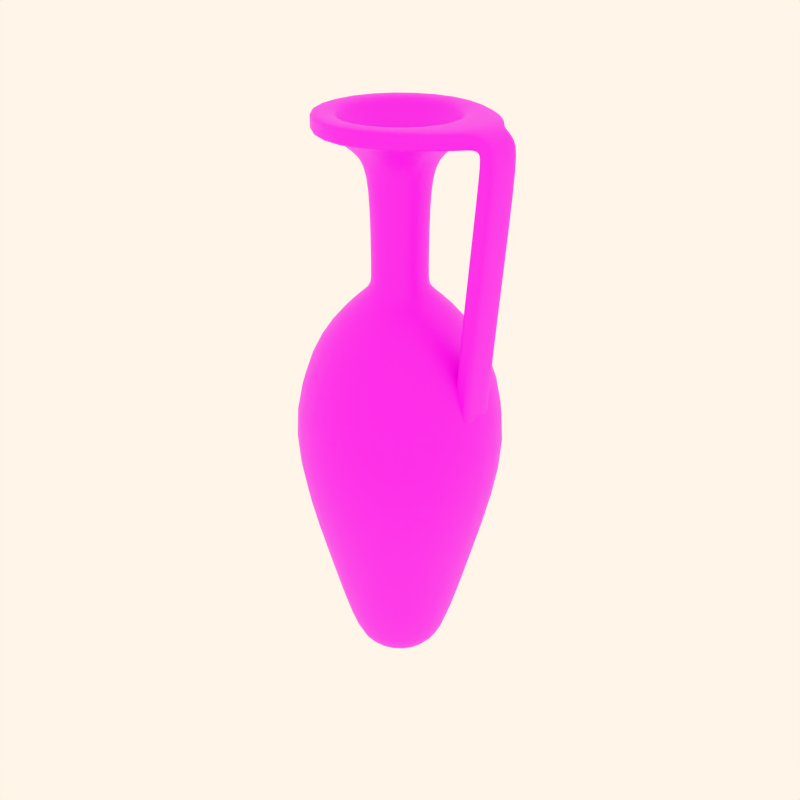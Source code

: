# Source: pottery10.blend  (saved by Blender 2.82.7; exported with 4.5.12 LTS)
import bpy
from mathutils import Matrix  # noqa: F401  (used for matrix-valued properties, if any)

bpy.ops.wm.read_factory_settings(use_empty=True)
scene = bpy.context.scene
scene.name = 'Scene'

# ---- collections
col_collection_1 = bpy.data.collections.new('Collection 1'); scene.collection.children.link(col_collection_1)
col_collection_2 = bpy.data.collections.new('Collection 2'); scene.collection.children.link(col_collection_2)
col_collection_3 = bpy.data.collections.new('Collection 3'); scene.collection.children.link(col_collection_3)
col_collection_4 = bpy.data.collections.new('Collection 4'); scene.collection.children.link(col_collection_4)

# ---- images (referenced by path relative to the original .blend; pixels are not part of the script)
import os
ASSET_DIR = os.environ.get("B2B_ASSET_DIR", "")  # directory of the original .blend (textures are referenced by path, not embedded)
HERE = os.path.dirname(os.path.abspath(__file__))  # packed textures are extracted next to this script under _unpacked/

def load_image(name, relpath, width, height, colorspace="sRGB"):
    """Load a texture the original file referenced (path relative to the .blend, or extracted next to this script)."""
    p = next((c for c in (os.path.join(HERE, relpath), os.path.join(ASSET_DIR, relpath)) if relpath and os.path.exists(c)), "")
    if p:
        img = bpy.data.images.load(p, check_existing=True)
        img.name = name
    else:  # same state as the original file: an image datablock whose file is absent (Cycles renders it pink)
        img = bpy.data.images.new(name, width, height)
        img.source = "FILE"
        img.filepath = "//" + (relpath or name)
    img.colorspace_settings.name = colorspace
    return img
img_08_png_001 = load_image('08.png.001', '08.png.001.png', 1024, 1024, 'sRGB')

# ---- materials (node trees are filled in below, after node groups)
mat_decorazione8 = bpy.data.materials.new('decorazione8')
mat_decorazione8.alpha_threshold = 0.0
mat_decorazione8.use_transparent_shadow = False
mat_decorazione8.diffuse_color = (0.8, 0.6371, 0.4994, 1.0)
mat_decorazione8.roughness = 0.5
mat_decorazione8.specular_intensity = 0.0
mat_decorazione8.line_color = (0.0, 0.0, 0.0, 1.0)

# ---- material node trees
mat_decorazione8.use_nodes = True; mat_decorazione8.node_tree.nodes.clear()
_N = mat_decorazione8.node_tree.nodes; _L = mat_decorazione8.node_tree.links
n0 = _N.new('ShaderNodeOutputMaterial'); n0.name = 'Material Output'; n0.location = (300, 300)
n1 = _N.new('ShaderNodeBsdfPrincipled'); n1.name = 'Principled BSDF'; n1.location = (10, 300)
n1.distribution = 'GGX'
n1.subsurface_method = 'BURLEY'
n1.inputs[3].default_value = 1.45
n1.inputs[27].default_value = (0.0, 0.0, 0.0, 1.0)
n1.inputs[28].default_value = 1.0
n2 = _N.new('ShaderNodeTexImage'); n2.name = 'Image Texture'; n2.location = (-290, 219)
n2.image = img_08_png_001
_L.new(n1.outputs[0], n0.inputs[0])
_L.new(n2.outputs[0], n1.inputs[0])
n0.is_active_output = True

# ---- world
world_world = bpy.data.worlds.new('World'); scene.world = world_world
world_world.color = (1.0, 0.9157, 0.8077)
world_world.use_sun_shadow = False
world_world.sun_shadow_jitter_overblur = 0.0
world_world.cycles.sampling_method = 'MANUAL'
world_world.cycles.sample_map_resolution = 256

# ---- meshes
me_cylinder_009 = bpy.data.meshes.new('Cylinder.009')
me_cylinder_009.from_pydata([(1.152, 0.6423, 0.04398), (1.132, -0.6764, 0.04398), (-0.01969, -1.319, 0.04398), (-1.152, -0.6423, 0.04398), (-1.132, 0.6764, 0.04398), (0.01969, 1.319, 0.04398), (1.958, 1.092, 0.1278), (1.924, -1.15, 0.1278), (-0.03346, -2.241, 0.1278), (-1.958, -1.092, 0.1278), (-1.924, 1.15, 0.1278), (0.03346, 2.241, 0.1278), (1.171e-08, 1.426e-08, 0.04398), (0.05524, 3.7, 4.755), (-3.177, 1.898, 4.755), (-3.232, -1.802, 4.755), (-0.05524, -3.7, 4.755), (3.177, -1.898, 4.755), (3.232, 1.802, 4.755), (4.872, 2.717, 10.4), (4.789, -2.861, 10.4), (-0.08328, -5.578, 10.4), (-4.872, -2.717, 10.4), (-4.789, 2.861, 10.4), (0.08328, 5.578, 10.4), (3.387, 1.888, 14.66), (3.329, -1.989, 14.66), (-0.05789, -3.877, 14.66), (-3.387, -1.888, 14.66), (-3.329, 1.989, 14.66), (0.05789, 3.877, 14.66), (1.13, -0.6751, 16.4), (1.15, 0.641, 16.4), (-0.01965, -1.316, 16.4), (-1.15, -0.641, 16.4), (-1.13, 0.6751, 16.4), (0.01965, 1.316, 16.4), (1.13, -0.6751, 16.63), (1.15, 0.641, 16.63), (-0.01965, -1.316, 16.63), (-1.15, -0.641, 16.63), (-1.13, 0.6751, 16.63), (0.01965, 1.316, 16.63), (1.13, -0.6751, 20.72), (1.15, 0.641, 20.72), (-0.01965, -1.316, 20.72), (-1.15, -0.641, 20.72), (-1.13, 0.6751, 20.72), (0.01965, 1.316, 20.72), (1.604, 0.8942, 21.61), (1.576, -0.9417, 21.61), (-0.02741, -1.836, 21.61), (-1.604, -0.8942, 21.61), (-1.576, 0.9417, 21.61), (0.02741, 1.836, 21.61), (2.757, 1.538, 22.39), (2.71, -1.619, 22.39), (-0.04713, -3.157, 22.39), (-2.757, -1.538, 22.39), (-2.71, 1.619, 22.39), (0.04713, 3.157, 22.39), (3.299, -1.971, 22.39), (3.356, 1.871, 22.39), (-0.05736, -3.842, 22.39), (-3.356, -1.871, 22.39), (-3.299, 1.971, 22.39), (0.05736, 3.842, 22.39), (3.356, 1.871, 22.6), (3.299, -1.971, 22.6), (-0.05736, -3.842, 22.6), (-3.356, -1.871, 22.6), (-3.299, 1.971, 22.6), (0.05736, 3.842, 22.6), (3.356, 1.871, 22.94), (3.299, -1.971, 22.94), (-0.05736, -3.842, 22.94), (-3.356, -1.871, 22.94), (-3.299, 1.971, 22.94), (0.05736, 3.842, 22.94), (3.299, -1.971, 23.1), (3.356, 1.871, 23.1), (-0.05736, -3.842, 23.1), (-3.356, -1.871, 23.1), (-3.299, 1.971, 23.1), (0.05736, 3.842, 23.1), (2.346, 1.308, 23.1), (2.306, -1.378, 23.1), (-0.0401, -2.686, 23.1), (-2.346, -1.308, 23.1), (-2.306, 1.378, 23.1), (0.0401, 2.686, 23.1), (2.346, 1.308, 22.6), (2.306, -1.378, 22.6), (-0.0401, -2.686, 22.6), (-2.346, -1.308, 22.6), (-2.306, 1.378, 22.6), (0.0401, 2.686, 22.6), (1.023, 0.5702, 21.57), (1.005, -0.6004, 21.57), (-0.01748, -1.171, 21.57), (-1.023, -0.5702, 21.57), (-1.005, 0.6004, 21.57), (0.01748, 1.171, 21.57), (0.8207, -0.4903, 16.23), (0.835, 0.4656, 16.23), (-0.01427, -0.956, 16.23), (-0.835, -0.4656, 16.23), (-0.8207, 0.4903, 16.23), (0.01427, 0.956, 16.23), (3.884, 0.6981, 23.1), (3.826, -0.8132, 23.1), (3.826, -0.8132, 22.94), (3.884, 0.6981, 22.94), (3.826, -0.8132, 22.6), (3.884, 0.6981, 22.6), (3.884, 0.6981, 22.39), (3.826, -0.8132, 22.39), (4.024, -0.7995, 22.27), (4.061, 0.7124, 22.27), (4.221, 0.7083, 22.41), (4.183, -0.8036, 22.41), (4.476, 0.7018, 22.63), (4.439, -0.81, 22.63), (4.567, -0.8133, 22.74), (4.604, 0.6986, 22.74), (4.724, 0.6924, 21.79), (4.73, -0.8199, 21.8), (4.562, -0.8204, 21.81), (4.557, 0.6919, 21.8), (4.227, -0.8213, 21.85), (4.221, 0.691, 21.83), (4.012, 0.6904, 21.85), (4.017, -0.8219, 21.87), (3.308, -0.8177, 14.43), (3.303, 0.6935, 14.37), (3.512, 0.6935, 14.35), (3.518, -0.8177, 14.41), (3.847, 0.6935, 14.32), (3.853, -0.8177, 14.38), (4.02, -0.8177, 14.36), (4.015, 0.6935, 14.3), (3.86, 0.6789, 11.55), (3.866, -0.8323, 11.61), (3.698, -0.8323, 11.62), (3.693, 0.6789, 11.57), (3.363, -0.8323, 11.66), (3.358, 0.6789, 11.6), (3.148, 0.6789, 11.62), (3.153, -0.8323, 11.68)], [], [(12, 0, 1), (12, 1, 2), (12, 2, 3), (12, 3, 4), (12, 4, 5), (5, 0, 12), (0, 6, 7, 1), (1, 7, 8, 2), (2, 8, 9, 3), (3, 9, 10, 4), (4, 10, 11, 5), (6, 0, 5, 11), (6, 11, 13, 18), (11, 10, 14, 13), (10, 9, 15, 14), (9, 8, 16, 15), (8, 7, 17, 16), (7, 6, 18, 17), (17, 18, 19, 20), (16, 17, 20, 21), (15, 16, 21, 22), (14, 15, 22, 23), (13, 14, 23, 24), (18, 13, 24, 19), (19, 25, 26, 20), (20, 26, 27, 21), (21, 27, 28, 22), (22, 28, 29, 23), (23, 29, 30, 24), (24, 30, 25, 19), (25, 32, 31, 26), (26, 31, 33, 27), (27, 33, 34, 28), (28, 34, 35, 29), (29, 35, 36, 30), (30, 36, 32, 25), (32, 38, 37, 31), (31, 37, 39, 33), (33, 39, 40, 34), (34, 40, 41, 35), (35, 41, 42, 36), (36, 42, 38, 32), (38, 44, 43, 37), (37, 43, 45, 39), (39, 45, 46, 40), (40, 46, 47, 41), (41, 47, 48, 42), (42, 48, 44, 38), (44, 49, 50, 43), (43, 50, 51, 45), (45, 51, 52, 46), (46, 52, 53, 47), (47, 53, 54, 48), (48, 54, 49, 44), (49, 55, 56, 50), (50, 56, 57, 51), (51, 57, 58, 52), (52, 58, 59, 53), (53, 59, 60, 54), (54, 60, 55, 49), (55, 62, 61, 56), (56, 61, 63, 57), (57, 63, 64, 58), (58, 64, 65, 59), (59, 65, 66, 60), (60, 66, 62, 55), (61, 68, 69, 63), (63, 69, 70, 64), (64, 70, 71, 65), (65, 71, 72, 66), (66, 72, 67, 62), (68, 74, 75, 69), (69, 75, 76, 70), (70, 76, 77, 71), (71, 77, 78, 72), (72, 78, 73, 67), (74, 79, 81, 75), (75, 81, 82, 76), (76, 82, 83, 77), (77, 83, 84, 78), (78, 84, 80, 73), (80, 85, 86, 79), (79, 86, 87, 81), (81, 87, 88, 82), (82, 88, 89, 83), (83, 89, 90, 84), (84, 90, 85, 80), (85, 91, 92, 86), (86, 92, 93, 87), (87, 93, 94, 88), (88, 94, 95, 89), (89, 95, 96, 90), (90, 96, 91, 85), (91, 97, 98, 92), (92, 98, 99, 93), (93, 99, 100, 94), (94, 100, 101, 95), (95, 101, 102, 96), (96, 102, 97, 91), (97, 104, 103, 98), (98, 103, 105, 99), (99, 105, 106, 100), (100, 106, 107, 101), (101, 107, 108, 102), (102, 108, 104, 97), (73, 80, 109, 112), (80, 79, 110, 109), (79, 74, 111, 110), (67, 73, 112, 114), (74, 68, 113, 111), (62, 67, 114, 115), (68, 61, 116, 113), (61, 62, 115, 116), (116, 115, 118, 117), (113, 116, 117, 120), (115, 114, 119, 118), (111, 113, 120, 122), (114, 112, 121, 119), (110, 111, 122, 123), (109, 110, 123, 124), (112, 109, 124, 121), (121, 124, 125, 128), (124, 123, 126, 125), (123, 122, 127, 126), (119, 121, 128, 130), (122, 120, 129, 127), (118, 119, 130, 131), (120, 117, 132, 129), (117, 118, 131, 132), (132, 131, 134, 133), (129, 132, 133, 136), (131, 130, 135, 134), (127, 129, 136, 138), (130, 128, 137, 135), (126, 127, 138, 139), (125, 126, 139, 140), (128, 125, 140, 137), (137, 140, 141, 144), (140, 139, 142, 141), (139, 138, 143, 142), (135, 137, 144, 146), (138, 136, 145, 143), (134, 135, 146, 147), (136, 133, 148, 145), (133, 134, 147, 148)])
me_cylinder_009.polygons.foreach_set('use_smooth', [True] * 145)
_uv = me_cylinder_009.uv_layers.new(name='UVTex')
_uv.uv.foreach_set('vector', [0.5744, 0.6034, 0.5805, 0.6139, 0.5684, 0.6139, 0.5744, 0.6034, 0.5684, 0.6139, 0.5623, 0.6034, 0.5744, 0.6034, 0.5623, 0.6034, 0.5684, 0.5929, 0.5744, 0.6034, 0.5684, 0.5929, 0.5805, 0.5929, 0.5744, 0.6034, 0.5805, 0.5929, 0.5866, 0.6034, 0.5866, 0.6034, 0.5805, 0.6139, 0.5744, 0.6034, 0.5805, 0.6139, 0.5848, 0.6213, 0.5641, 0.6213, 0.5684, 0.6139, 0.5684, 0.6139, 0.5641, 0.6213, 0.5537, 0.6034, 0.5623, 0.6034, 0.5623, 0.6034, 0.5537, 0.6034, 0.5641, 0.5855, 0.5684, 0.5929, 0.5684, 0.5929, 0.5641, 0.5855, 0.5848, 0.5855, 0.5805, 0.5929, 0.5805, 0.5929, 0.5848, 0.5855, 0.5951, 0.6034, 0.5866, 0.6034, 0.5848, 0.6213, 0.5805, 0.6139, 0.5866, 0.6034, 0.5951, 0.6034, 0.09524, 0.5104, 0.1735, 0.51, 0.1735, 0.579, 0.09513, 0.5788, 0.1735, 0.51, 0.254, 0.5102, 0.2537, 0.579, 0.1735, 0.579, 0.254, 0.5102, 0.3346, 0.5101, 0.3348, 0.579, 0.2537, 0.579, 0.3346, 0.5101, 0.4137, 0.5099, 0.4135, 0.5792, 0.3348, 0.579, 0.4137, 0.5099, 0.4937, 0.5099, 0.4941, 0.5793, 0.4135, 0.5792, 0.01622, 0.5102, 0.09524, 0.5104, 0.09513, 0.5788, 0.01615, 0.5785, 0.01615, 0.5785, 0.09513, 0.5788, 0.09542, 0.6715, 0.01651, 0.6718, 0.4135, 0.5792, 0.4941, 0.5793, 0.4942, 0.6724, 0.4129, 0.6717, 0.3348, 0.579, 0.4135, 0.5792, 0.4129, 0.6717, 0.3341, 0.6716, 0.2537, 0.579, 0.3348, 0.579, 0.3341, 0.6716, 0.2533, 0.6715, 0.1735, 0.579, 0.2537, 0.579, 0.2533, 0.6715, 0.1742, 0.6717, 0.09513, 0.5788, 0.1735, 0.579, 0.1742, 0.6717, 0.09542, 0.6715, 0.09542, 0.6715, 0.09523, 0.7478, 0.0165, 0.7481, 0.01651, 0.6718, 0.4942, 0.6724, 0.4938, 0.7485, 0.4126, 0.748, 0.4129, 0.6717, 0.4129, 0.6717, 0.4126, 0.748, 0.3349, 0.7479, 0.3341, 0.6716, 0.3341, 0.6716, 0.3349, 0.7479, 0.2536, 0.7479, 0.2533, 0.6715, 0.2533, 0.6715, 0.2536, 0.7479, 0.1746, 0.7479, 0.1742, 0.6717, 0.1742, 0.6717, 0.1746, 0.7479, 0.09523, 0.7478, 0.09542, 0.6715, 0.09523, 0.7478, 0.09524, 0.7933, 0.01617, 0.7933, 0.0165, 0.7481, 0.4938, 0.7485, 0.4942, 0.793, 0.4126, 0.7928, 0.4126, 0.748, 0.4126, 0.748, 0.4126, 0.7928, 0.335, 0.7932, 0.3349, 0.7479, 0.3349, 0.7479, 0.335, 0.7932, 0.2547, 0.7932, 0.2536, 0.7479, 0.2536, 0.7479, 0.2547, 0.7932, 0.174, 0.7931, 0.1746, 0.7479, 0.1746, 0.7479, 0.174, 0.7931, 0.09524, 0.7933, 0.09523, 0.7478, 0.09524, 0.7933, 0.0948, 0.798, 0.01604, 0.798, 0.01617, 0.7933, 0.4942, 0.793, 0.4937, 0.7973, 0.4126, 0.7981, 0.4126, 0.7928, 0.4126, 0.7928, 0.4126, 0.7981, 0.3352, 0.7986, 0.335, 0.7932, 0.335, 0.7932, 0.3352, 0.7986, 0.2552, 0.7983, 0.2547, 0.7932, 0.2547, 0.7932, 0.2552, 0.7983, 0.1741, 0.7982, 0.174, 0.7931, 0.174, 0.7931, 0.1741, 0.7982, 0.0948, 0.798, 0.09524, 0.7933, 0.0948, 0.798, 0.09431, 0.8854, 0.0166, 0.8857, 0.01604, 0.798, 0.4937, 0.7973, 0.4936, 0.885, 0.4127, 0.885, 0.4126, 0.7981, 0.4126, 0.7981, 0.4127, 0.885, 0.3349, 0.8852, 0.3352, 0.7986, 0.3352, 0.7986, 0.3349, 0.8852, 0.2546, 0.8851, 0.2552, 0.7983, 0.2552, 0.7983, 0.2546, 0.8851, 0.174, 0.8851, 0.1741, 0.7982, 0.1741, 0.7982, 0.174, 0.8851, 0.09431, 0.8854, 0.0948, 0.798, 0.09431, 0.8854, 0.09475, 0.8979, 0.01648, 0.898, 0.0166, 0.8857, 0.4936, 0.885, 0.4933, 0.8978, 0.413, 0.898, 0.4127, 0.885, 0.4127, 0.885, 0.413, 0.898, 0.3347, 0.8982, 0.3349, 0.8852, 0.3349, 0.8852, 0.3347, 0.8982, 0.2545, 0.8979, 0.2546, 0.8851, 0.2546, 0.8851, 0.2545, 0.8979, 0.1739, 0.8978, 0.174, 0.8851, 0.174, 0.8851, 0.1739, 0.8978, 0.09475, 0.8979, 0.09431, 0.8854, 0.09475, 0.8979, 0.09438, 0.9201, 0.01608, 0.92, 0.01648, 0.898, 0.4933, 0.8978, 0.4927, 0.9202, 0.4131, 0.9212, 0.413, 0.898, 0.413, 0.898, 0.4131, 0.9212, 0.3347, 0.9208, 0.3347, 0.8982, 0.3347, 0.8982, 0.3347, 0.9208, 0.2541, 0.9204, 0.2545, 0.8979, 0.2545, 0.8979, 0.2541, 0.9204, 0.1735, 0.9203, 0.1739, 0.8978, 0.1739, 0.8978, 0.1735, 0.9203, 0.09438, 0.9201, 0.09475, 0.8979, 0.09438, 0.9201, 0.09454, 0.9378, 0.01589, 0.9379, 0.01608, 0.92, 0.4927, 0.9202, 0.4922, 0.9375, 0.4129, 0.9376, 0.4131, 0.9212, 0.4131, 0.9212, 0.4129, 0.9376, 0.3352, 0.9378, 0.3347, 0.9208, 0.3347, 0.9208, 0.3352, 0.9378, 0.2542, 0.9376, 0.2541, 0.9204, 0.2541, 0.9204, 0.2542, 0.9376, 0.1735, 0.9376, 0.1735, 0.9203, 0.1735, 0.9203, 0.1735, 0.9376, 0.09454, 0.9378, 0.09438, 0.9201, 0.4922, 0.9375, 0.4928, 0.9697, 0.4131, 0.9696, 0.4129, 0.9376, 0.4129, 0.9376, 0.4131, 0.9696, 0.3354, 0.9696, 0.3352, 0.9378, 0.3352, 0.9378, 0.3354, 0.9696, 0.2541, 0.9696, 0.2542, 0.9376, 0.2542, 0.9376, 0.2541, 0.9696, 0.1736, 0.9696, 0.1735, 0.9376, 0.1735, 0.9376, 0.1736, 0.9696, 0.09415, 0.9693, 0.09454, 0.9378, 0.4928, 0.9697, 0.4929, 0.9778, 0.4131, 0.9778, 0.4131, 0.9696, 0.4131, 0.9696, 0.4131, 0.9778, 0.3357, 0.978, 0.3354, 0.9696, 0.3354, 0.9696, 0.3357, 0.978, 0.254, 0.9778, 0.2541, 0.9696, 0.2541, 0.9696, 0.254, 0.9778, 0.1737, 0.978, 0.1736, 0.9696, 0.1736, 0.9696, 0.1737, 0.978, 0.09417, 0.978, 0.09415, 0.9693, 0.4929, 0.9778, 0.4928, 0.9865, 0.4127, 0.9866, 0.4131, 0.9778, 0.4131, 0.9778, 0.4127, 0.9866, 0.3356, 0.9864, 0.3357, 0.978, 0.3357, 0.978, 0.3356, 0.9864, 0.2542, 0.9864, 0.254, 0.9778, 0.254, 0.9778, 0.2542, 0.9864, 0.1739, 0.9863, 0.1737, 0.978, 0.1737, 0.978, 0.1739, 0.9863, 0.0944, 0.9861, 0.09417, 0.978, 0.6038, 0.5846, 0.6036, 0.5786, 0.6186, 0.5744, 0.6231, 0.5785, 0.5636, 0.5085, 0.5674, 0.5141, 0.5597, 0.5297, 0.5537, 0.5285, 0.5537, 0.5285, 0.5597, 0.5297, 0.5623, 0.5473, 0.5564, 0.5487, 0.5564, 0.5487, 0.5623, 0.5473, 0.5713, 0.5623, 0.5661, 0.5659, 0.5661, 0.5659, 0.5713, 0.5623, 0.5859, 0.5739, 0.5828, 0.58, 0.5828, 0.58, 0.5859, 0.5739, 0.6036, 0.5786, 0.6038, 0.5846, 0.6036, 0.5786, 0.6035, 0.5755, 0.6178, 0.5715, 0.6186, 0.5744, 0.5674, 0.5141, 0.5697, 0.5152, 0.5633, 0.5302, 0.5597, 0.5297, 0.5597, 0.5297, 0.5633, 0.5302, 0.5653, 0.5461, 0.5623, 0.5473, 0.5623, 0.5473, 0.5653, 0.5461, 0.5735, 0.5603, 0.5713, 0.5623, 0.5713, 0.5623, 0.5735, 0.5603, 0.5876, 0.5705, 0.5859, 0.5739, 0.5859, 0.5739, 0.5876, 0.5705, 0.6035, 0.5755, 0.6036, 0.5786, 0.6035, 0.5755, 0.6041, 0.5623, 0.6132, 0.5635, 0.6178, 0.5715, 0.5697, 0.5152, 0.5773, 0.5226, 0.5761, 0.5313, 0.5633, 0.5302, 0.5633, 0.5302, 0.5761, 0.5313, 0.5794, 0.5417, 0.5653, 0.5461, 0.5653, 0.5461, 0.5794, 0.5417, 0.5859, 0.5507, 0.5735, 0.5603, 0.5735, 0.5603, 0.5859, 0.5507, 0.595, 0.5572, 0.5876, 0.5705, 0.5876, 0.5705, 0.595, 0.5572, 0.6041, 0.5623, 0.6035, 0.5755, 0.6041, 0.5623, 0.6269, 0.5309, 0.6316, 0.5341, 0.6132, 0.5635, 0.5773, 0.5226, 0.6093, 0.5085, 0.6117, 0.5136, 0.5761, 0.5313, 0.5761, 0.5313, 0.6117, 0.5136, 0.6148, 0.5184, 0.5794, 0.5417, 0.5794, 0.5417, 0.6148, 0.5184, 0.6183, 0.5231, 0.5859, 0.5507, 0.5859, 0.5507, 0.6183, 0.5231, 0.6224, 0.5273, 0.595, 0.5572, 0.595, 0.5572, 0.6224, 0.5273, 0.6269, 0.5309, 0.6041, 0.5623, 0.09417, 0.978, 0.0944, 0.9861, 0.06801, 0.9863, 0.06795, 0.9777, 0.6038, 0.5846, 0.6231, 0.5785, 0.6181, 0.5829, 0.6105, 0.5855, 0.01593, 0.9856, 0.01596, 0.9802, 0.03129, 0.98, 0.03154, 0.9858, 0.09415, 0.9693, 0.09417, 0.978, 0.06795, 0.9777, 0.06776, 0.9692, 0.01596, 0.9802, 0.01602, 0.97, 0.03147, 0.9698, 0.03129, 0.98, 0.09454, 0.9378, 0.09415, 0.9693, 0.06776, 0.9692, 0.06799, 0.9612, 0.01602, 0.97, 0.01589, 0.9379, 0.03133, 0.9614, 0.03147, 0.9698, 0.01589, 0.9379, 0.09454, 0.9378, 0.06799, 0.9612, 0.03133, 0.9614, 0.5889, 0.988, 0.5729, 0.9881, 0.5729, 0.9588, 0.5889, 0.9585, 0.6045, 0.9876, 0.5889, 0.988, 0.5889, 0.9585, 0.6054, 0.9593, 0.5729, 0.9881, 0.5561, 0.9878, 0.5558, 0.9586, 0.5729, 0.9588, 0.6214, 0.9876, 0.6045, 0.9876, 0.6054, 0.9593, 0.6221, 0.9596, 0.5561, 0.9878, 0.5423, 0.9879, 0.5423, 0.9589, 0.5558, 0.9586, 0.6351, 0.9877, 0.6214, 0.9876, 0.6221, 0.9596, 0.6368, 0.9598, 0.6536, 0.9888, 0.6351, 0.9877, 0.6368, 0.9598, 0.6539, 0.959, 0.5423, 0.9879, 0.5243, 0.9874, 0.5242, 0.959, 0.5423, 0.9589, 0.5423, 0.9589, 0.5242, 0.959, 0.5243, 0.8791, 0.5422, 0.8793, 0.6539, 0.959, 0.6368, 0.9598, 0.6369, 0.8801, 0.6531, 0.8797, 0.6368, 0.9598, 0.6221, 0.9596, 0.622, 0.8801, 0.6369, 0.8801, 0.5558, 0.9586, 0.5423, 0.9589, 0.5422, 0.8793, 0.5561, 0.8792, 0.6221, 0.9596, 0.6054, 0.9593, 0.6055, 0.8797, 0.622, 0.8801, 0.5729, 0.9588, 0.5558, 0.9586, 0.5561, 0.8792, 0.573, 0.8791, 0.6054, 0.9593, 0.5889, 0.9585, 0.5889, 0.8799, 0.6055, 0.8797, 0.5889, 0.9585, 0.5729, 0.9588, 0.573, 0.8791, 0.5889, 0.8799, 0.5889, 0.8799, 0.573, 0.8791, 0.5733, 0.777, 0.5887, 0.7768, 0.6055, 0.8797, 0.5889, 0.8799, 0.5887, 0.7768, 0.6055, 0.777, 0.573, 0.8791, 0.5561, 0.8792, 0.5559, 0.7767, 0.5733, 0.777, 0.622, 0.8801, 0.6055, 0.8797, 0.6055, 0.777, 0.6216, 0.7769, 0.5561, 0.8792, 0.5422, 0.8793, 0.5421, 0.7763, 0.5559, 0.7767, 0.6369, 0.8801, 0.622, 0.8801, 0.6216, 0.7769, 0.6372, 0.7762, 0.6531, 0.8797, 0.6369, 0.8801, 0.6372, 0.7762, 0.6524, 0.7763, 0.5422, 0.8793, 0.5243, 0.8791, 0.5244, 0.7766, 0.5421, 0.7763, 0.5421, 0.7763, 0.5244, 0.7766, 0.5245, 0.6501, 0.5414, 0.6504, 0.6524, 0.7763, 0.6372, 0.7762, 0.6371, 0.6502, 0.6525, 0.6505, 0.6372, 0.7762, 0.6216, 0.7769, 0.6217, 0.6498, 0.6371, 0.6502, 0.5559, 0.7767, 0.5421, 0.7763, 0.5414, 0.6504, 0.5559, 0.6502, 0.6216, 0.7769, 0.6055, 0.777, 0.6051, 0.6502, 0.6217, 0.6498, 0.5733, 0.777, 0.5559, 0.7767, 0.5559, 0.6502, 0.573, 0.6504, 0.6055, 0.777, 0.5887, 0.7768, 0.5903, 0.6503, 0.6051, 0.6502, 0.5887, 0.7768, 0.5733, 0.777, 0.573, 0.6504, 0.5903, 0.6503])
me_cylinder_009.materials.append(mat_decorazione8)
me_cylinder_009.use_remesh_preserve_volume = False
me_cylinder_009.use_remesh_preserve_attributes = False
me_cylinder_009.use_mirror_vertex_groups = False
me_cylinder_009.update()

# ---- objects
ob_bombylioi_b = bpy.data.objects.new('bombylioi_B', me_cylinder_009)

# ---- transforms, parenting, visibility, modifiers, constraints
ob_bombylioi_b.location = (0.0, 0.0, 0.0)
ob_bombylioi_b.rotation_euler = (0.0, -0.0, -6.283)
ob_bombylioi_b.scale = (0.09853, 0.09853, 0.09853)
ob_bombylioi_b.lock_rotations_4d = False
ob_bombylioi_b.empty_display_type = 'ARROWS'
ob_bombylioi_b.lineart.crease_threshold = 0.0
_m = ob_bombylioi_b.modifiers.new('Subsurf', 'SUBSURF')
_m.uv_smooth = 'PRESERVE_CORNERS'
_m.quality = 2
_m.show_only_control_edges = False

# ---- collection membership
col_collection_2.objects.link(ob_bombylioi_b)

# ---- scene / render settings (as saved in the file)
scene.frame_start = 76; scene.frame_end = 200; scene.frame_set(0)
scene.render.engine = 'BLENDER_EEVEE_NEXT'
scene.render.image_settings.color_mode = 'RGB'
scene.render.image_settings.quality = 100
scene.render.image_settings.compression = 100
scene.render.image_settings.exr_codec = 'RLE'
scene.render.resolution_x = 1080
scene.render.dither_intensity = 0.0
scene.render.use_bake_selected_to_active = True
scene.render.bake_margin = 2
scene.render.bake_bias = 0.0
scene.cycles.use_denoising = False
scene.cycles.samples = 10
scene.cycles.sampling_pattern = 'TABULATED_SOBOL'
scene.cycles.light_sampling_threshold = 0.0
scene.cycles.use_adaptive_sampling = False
scene.cycles.use_light_tree = False
scene.cycles.blur_glossy = 0.0
scene.cycles.volume_bounces = 1
scene.cycles.pixel_filter_type = 'GAUSSIAN'
scene.cycles.sample_clamp_indirect = 0.0
scene.view_settings.view_transform = 'Standard'
bpy.context.view_layer.update()

# ---- added for rendering (the .blend has no active camera): camera
cam_auto = bpy.data.cameras.new('AutoCamera')
cam_auto.lens = 50.0
cam_auto.sensor_width = 36.0
cam_auto.clip_end = 1000.0
ob_auto_camera = bpy.data.objects.new('AutoCamera', cam_auto)
scene.collection.objects.link(ob_auto_camera)
ob_auto_camera.location = (2.49853, -2.99823, 3.13921)
ob_auto_camera.rotation_euler = (1.09748, -7.21219e-08, 0.694738)
scene.camera = ob_auto_camera
bpy.context.view_layer.update()
